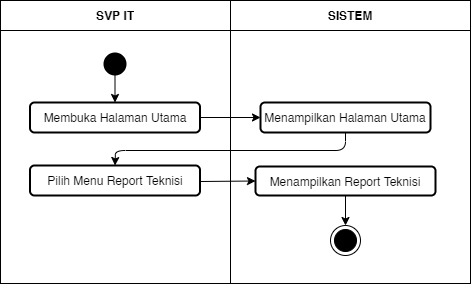

The diagram above was exported from draw.io. Its source (the exported page's mxGraphModel, read from the mxfile embedded in the PNG):
<mxGraphModel dx="868" dy="510" grid="1" gridSize="10" guides="1" tooltips="1" connect="1" arrows="1" fold="1" page="1" pageScale="1" pageWidth="827" pageHeight="1169" math="0" shadow="0">
  <root>
    <mxCell id="6Xdh5my-MbyqT6nNPp5P-0" />
    <mxCell id="6Xdh5my-MbyqT6nNPp5P-1" parent="6Xdh5my-MbyqT6nNPp5P-0" />
    <mxCell id="6Xdh5my-MbyqT6nNPp5P-2" value="" style="shape=table;html=1;whiteSpace=wrap;startSize=0;container=1;collapsible=0;childLayout=tableLayout;" vertex="1" parent="6Xdh5my-MbyqT6nNPp5P-1">
      <mxGeometry x="80" y="190" width="470" height="283" as="geometry" />
    </mxCell>
    <mxCell id="6Xdh5my-MbyqT6nNPp5P-3" value="" style="shape=partialRectangle;html=1;whiteSpace=wrap;collapsible=0;dropTarget=0;pointerEvents=0;fillColor=none;top=0;left=0;bottom=0;right=0;points=[[0,0.5],[1,0.5]];portConstraint=eastwest;" vertex="1" parent="6Xdh5my-MbyqT6nNPp5P-2">
      <mxGeometry width="470" height="30" as="geometry" />
    </mxCell>
    <mxCell id="6Xdh5my-MbyqT6nNPp5P-4" value="&lt;b&gt;SVP IT&lt;/b&gt;" style="shape=partialRectangle;html=1;whiteSpace=wrap;connectable=0;fillColor=none;top=0;left=0;bottom=0;right=0;overflow=hidden;" vertex="1" parent="6Xdh5my-MbyqT6nNPp5P-3">
      <mxGeometry width="230" height="30" as="geometry" />
    </mxCell>
    <mxCell id="6Xdh5my-MbyqT6nNPp5P-5" value="&lt;b&gt;SISTEM&lt;/b&gt;" style="shape=partialRectangle;html=1;whiteSpace=wrap;connectable=0;fillColor=none;top=0;left=0;bottom=0;right=0;overflow=hidden;" vertex="1" parent="6Xdh5my-MbyqT6nNPp5P-3">
      <mxGeometry x="230" width="240" height="30" as="geometry" />
    </mxCell>
    <mxCell id="6Xdh5my-MbyqT6nNPp5P-6" value="" style="shape=partialRectangle;html=1;whiteSpace=wrap;collapsible=0;dropTarget=0;pointerEvents=0;fillColor=none;top=0;left=0;bottom=0;right=0;points=[[0,0.5],[1,0.5]];portConstraint=eastwest;" vertex="1" parent="6Xdh5my-MbyqT6nNPp5P-2">
      <mxGeometry y="30" width="470" height="253" as="geometry" />
    </mxCell>
    <mxCell id="6Xdh5my-MbyqT6nNPp5P-7" value="" style="shape=partialRectangle;html=1;whiteSpace=wrap;connectable=0;fillColor=none;top=0;left=0;bottom=0;right=0;overflow=hidden;" vertex="1" parent="6Xdh5my-MbyqT6nNPp5P-6">
      <mxGeometry width="230" height="253" as="geometry" />
    </mxCell>
    <mxCell id="6Xdh5my-MbyqT6nNPp5P-8" value="" style="shape=partialRectangle;html=1;whiteSpace=wrap;connectable=0;fillColor=none;top=0;left=0;bottom=0;right=0;overflow=hidden;" vertex="1" parent="6Xdh5my-MbyqT6nNPp5P-6">
      <mxGeometry x="230" width="240" height="253" as="geometry" />
    </mxCell>
    <mxCell id="6Xdh5my-MbyqT6nNPp5P-9" value="" style="ellipse;fillColor=#000000;strokeColor=none;" vertex="1" parent="6Xdh5my-MbyqT6nNPp5P-1">
      <mxGeometry x="183" y="242" width="23" height="23" as="geometry" />
    </mxCell>
    <mxCell id="6Xdh5my-MbyqT6nNPp5P-10" value="Membuka Halaman Utama" style="rounded=1;whiteSpace=wrap;html=1;strokeWidth=2;" vertex="1" parent="6Xdh5my-MbyqT6nNPp5P-1">
      <mxGeometry x="109.5" y="292" width="170" height="30" as="geometry" />
    </mxCell>
    <mxCell id="6Xdh5my-MbyqT6nNPp5P-11" value="Menampilkan Halaman Utama" style="rounded=1;whiteSpace=wrap;html=1;strokeWidth=2;" vertex="1" parent="6Xdh5my-MbyqT6nNPp5P-1">
      <mxGeometry x="340" y="292" width="170" height="30" as="geometry" />
    </mxCell>
    <mxCell id="6Xdh5my-MbyqT6nNPp5P-12" value="Pilih Menu Report Teknisi" style="rounded=1;whiteSpace=wrap;html=1;strokeWidth=2;" vertex="1" parent="6Xdh5my-MbyqT6nNPp5P-1">
      <mxGeometry x="109.5" y="355" width="170" height="30" as="geometry" />
    </mxCell>
    <mxCell id="6Xdh5my-MbyqT6nNPp5P-13" value="Menampilkan Report Teknisi" style="rounded=1;whiteSpace=wrap;html=1;strokeWidth=2;" vertex="1" parent="6Xdh5my-MbyqT6nNPp5P-1">
      <mxGeometry x="335" y="356" width="180" height="29" as="geometry" />
    </mxCell>
    <mxCell id="6Xdh5my-MbyqT6nNPp5P-16" value="" style="ellipse;html=1;shape=endState;fillColor=#000000;strokeColor=#000000;" vertex="1" parent="6Xdh5my-MbyqT6nNPp5P-1">
      <mxGeometry x="410" y="415" width="30" height="30" as="geometry" />
    </mxCell>
    <mxCell id="6Xdh5my-MbyqT6nNPp5P-17" value="" style="endArrow=classic;html=1;exitX=0.5;exitY=1;exitDx=0;exitDy=0;" edge="1" parent="6Xdh5my-MbyqT6nNPp5P-1" source="6Xdh5my-MbyqT6nNPp5P-9" target="6Xdh5my-MbyqT6nNPp5P-10">
      <mxGeometry width="50" height="50" relative="1" as="geometry">
        <mxPoint x="390" y="420" as="sourcePoint" />
        <mxPoint x="440" y="370" as="targetPoint" />
      </mxGeometry>
    </mxCell>
    <mxCell id="6Xdh5my-MbyqT6nNPp5P-18" value="" style="endArrow=classic;html=1;exitX=1;exitY=0.5;exitDx=0;exitDy=0;entryX=0;entryY=0.5;entryDx=0;entryDy=0;" edge="1" parent="6Xdh5my-MbyqT6nNPp5P-1" source="6Xdh5my-MbyqT6nNPp5P-10" target="6Xdh5my-MbyqT6nNPp5P-11">
      <mxGeometry width="50" height="50" relative="1" as="geometry">
        <mxPoint x="390" y="420" as="sourcePoint" />
        <mxPoint x="440" y="370" as="targetPoint" />
      </mxGeometry>
    </mxCell>
    <mxCell id="6Xdh5my-MbyqT6nNPp5P-19" value="" style="endArrow=classic;html=1;entryX=0.5;entryY=0;entryDx=0;entryDy=0;exitX=0.5;exitY=1;exitDx=0;exitDy=0;" edge="1" parent="6Xdh5my-MbyqT6nNPp5P-1" target="6Xdh5my-MbyqT6nNPp5P-12">
      <mxGeometry width="50" height="50" relative="1" as="geometry">
        <mxPoint x="425" y="322" as="sourcePoint" />
        <mxPoint x="194.5" y="348" as="targetPoint" />
        <Array as="points">
          <mxPoint x="425" y="340" />
          <mxPoint x="195" y="340" />
        </Array>
      </mxGeometry>
    </mxCell>
    <mxCell id="6Xdh5my-MbyqT6nNPp5P-20" value="" style="endArrow=classic;html=1;entryX=0.5;entryY=0;entryDx=0;entryDy=0;exitX=0.5;exitY=1;exitDx=0;exitDy=0;" edge="1" parent="6Xdh5my-MbyqT6nNPp5P-1" target="6Xdh5my-MbyqT6nNPp5P-16">
      <mxGeometry width="50" height="50" relative="1" as="geometry">
        <mxPoint x="425" y="385" as="sourcePoint" />
        <mxPoint x="440" y="362" as="targetPoint" />
      </mxGeometry>
    </mxCell>
    <mxCell id="6Xdh5my-MbyqT6nNPp5P-21" value="" style="endArrow=classic;html=1;entryX=0;entryY=0.5;entryDx=0;entryDy=0;" edge="1" parent="6Xdh5my-MbyqT6nNPp5P-1" target="6Xdh5my-MbyqT6nNPp5P-13">
      <mxGeometry width="50" height="50" relative="1" as="geometry">
        <mxPoint x="280" y="371" as="sourcePoint" />
        <mxPoint x="330" y="366" as="targetPoint" />
      </mxGeometry>
    </mxCell>
  </root>
</mxGraphModel>